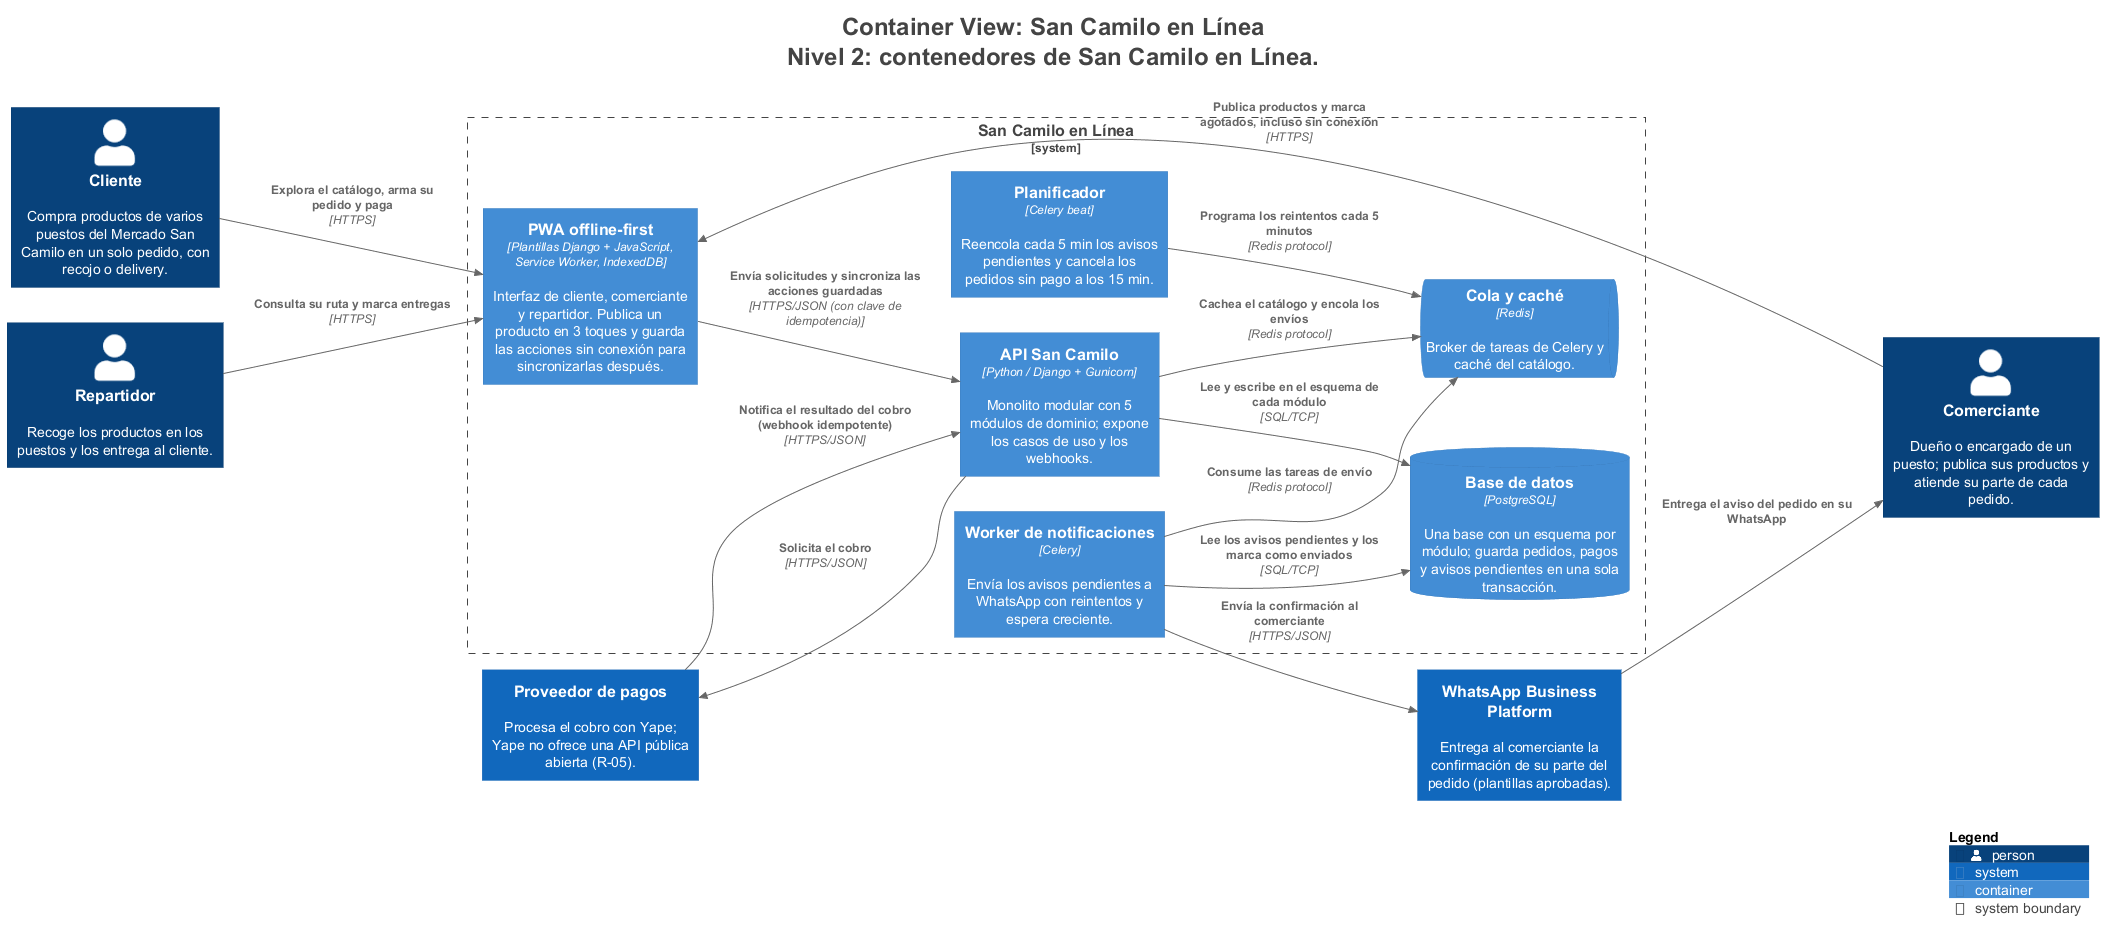

The diagram above was rendered by PlantUML. Its source (embedded in the PNG):
@startuml
title <size:24>Container View: San Camilo en Línea</size>\n<size:24>Nivel 2: contenedores de San Camilo en Línea.</size>

set separator none
left to right direction

<style>
  root {
    BackgroundColor: #ffffff
    FontColor: #444444
  }
</style>

!include <C4/C4>
!include <C4/C4_Context>
!include <C4/C4_Container>

Person(Cliente, "Cliente", $descr="Compra productos de varios puestos del Mercado San Camilo en un solo pedido, con recojo o delivery.", $tags="", $link="")
Person(Comerciante, "Comerciante", $descr="Dueño o encargado de un puesto; publica sus productos y atiende su parte de cada pedido.", $tags="", $link="")
Person(Repartidor, "Repartidor", $descr="Recoge los productos en los puestos y los entrega al cliente.", $tags="", $link="")
System(Proveedordepagos, "Proveedor de pagos", $descr="Procesa el cobro con Yape; Yape no ofrece una API pública abierta (R-05).", $tags="", $link="")
System(WhatsAppBusinessPlatform, "WhatsApp Business Platform", $descr="Entrega al comerciante la confirmación de su parte del pedido (plantillas aprobadas).", $tags="", $link="")

System_Boundary("SanCamiloenLínea_boundary", "San Camilo en Línea", $tags="") {
  Container(SanCamiloenLínea.Workerdenotificaciones, "Worker de notificaciones", $techn="Celery", $descr="Envía los avisos pendientes a WhatsApp con reintentos y espera creciente.", $tags="", $link="")
  Container(SanCamiloenLínea.Planificador, "Planificador", $techn="Celery beat", $descr="Reencola cada 5 min los avisos pendientes y cancela los pedidos sin pago a los 15 min.", $tags="", $link="")
  ContainerQueue(SanCamiloenLínea.Colaycaché, "Cola y caché", $techn="Redis", $descr="Broker de tareas de Celery y caché del catálogo.", $tags="", $link="")
  ContainerDb(SanCamiloenLínea.Basededatos, "Base de datos", $techn="PostgreSQL", $descr="Una base con un esquema por módulo; guarda pedidos, pagos y avisos pendientes en una sola transacción.", $tags="", $link="")
  Container(SanCamiloenLínea.PWAofflinefirst, "PWA offline-first", $techn="Plantillas Django + JavaScript, Service Worker, IndexedDB", $descr="Interfaz de cliente, comerciante y repartidor. Publica un producto en 3 toques y guarda las acciones sin conexión para sincronizarlas después.", $tags="", $link="")
  Container(SanCamiloenLínea.APISanCamilo, "API San Camilo", $techn="Python / Django + Gunicorn", $descr="Monolito modular con 5 módulos de dominio; expone los casos de uso y los webhooks.", $tags="", $link="")
}

Rel(WhatsAppBusinessPlatform, Comerciante, "Entrega el aviso del pedido en su WhatsApp", $techn="", $tags="", $link="")
Rel(Cliente, SanCamiloenLínea.PWAofflinefirst, "Explora el catálogo, arma su pedido y paga", $techn="HTTPS", $tags="", $link="")
Rel(Comerciante, SanCamiloenLínea.PWAofflinefirst, "Publica productos y marca agotados, incluso sin conexión", $techn="HTTPS", $tags="", $link="")
Rel(Repartidor, SanCamiloenLínea.PWAofflinefirst, "Consulta su ruta y marca entregas", $techn="HTTPS", $tags="", $link="")
Rel(SanCamiloenLínea.PWAofflinefirst, SanCamiloenLínea.APISanCamilo, "Envía solicitudes y sincroniza las acciones guardadas", $techn="HTTPS/JSON (con clave de idempotencia)", $tags="", $link="")
Rel(SanCamiloenLínea.APISanCamilo, SanCamiloenLínea.Basededatos, "Lee y escribe en el esquema de cada módulo", $techn="SQL/TCP", $tags="", $link="")
Rel(SanCamiloenLínea.APISanCamilo, SanCamiloenLínea.Colaycaché, "Cachea el catálogo y encola los envíos", $techn="Redis protocol", $tags="", $link="")
Rel(SanCamiloenLínea.Workerdenotificaciones, SanCamiloenLínea.Colaycaché, "Consume las tareas de envío", $techn="Redis protocol", $tags="", $link="")
Rel(SanCamiloenLínea.Workerdenotificaciones, SanCamiloenLínea.Basededatos, "Lee los avisos pendientes y los marca como enviados", $techn="SQL/TCP", $tags="", $link="")
Rel(SanCamiloenLínea.Planificador, SanCamiloenLínea.Colaycaché, "Programa los reintentos cada 5 minutos", $techn="Redis protocol", $tags="", $link="")
Rel(SanCamiloenLínea.Workerdenotificaciones, WhatsAppBusinessPlatform, "Envía la confirmación al comerciante", $techn="HTTPS/JSON", $tags="", $link="")
Rel(SanCamiloenLínea.APISanCamilo, Proveedordepagos, "Solicita el cobro", $techn="HTTPS/JSON", $tags="", $link="")
Rel(Proveedordepagos, SanCamiloenLínea.APISanCamilo, "Notifica el resultado del cobro (webhook idempotente)", $techn="HTTPS/JSON", $tags="", $link="")

SHOW_LEGEND(true)
hide stereotypes
@enduml